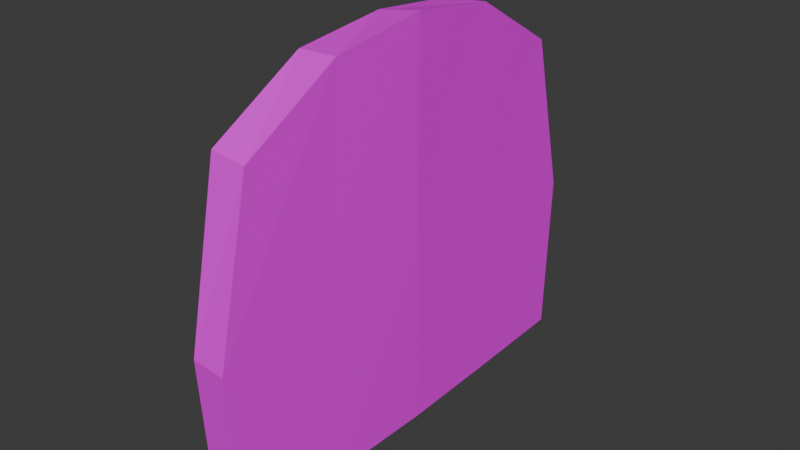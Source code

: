 # Source: bigDoor.blend  (saved by Blender 4.1.24; exported with 4.5.12 LTS)
import bpy
from mathutils import Matrix  # noqa: F401  (used for matrix-valued properties, if any)

bpy.ops.wm.read_factory_settings(use_empty=True)
scene = bpy.context.scene
scene.name = 'Scene'

# ---- collections
col_collection = bpy.data.collections.new('Collection'); scene.collection.children.link(col_collection)

# ---- images (referenced by path relative to the original .blend; pixels are not part of the script)
import os
ASSET_DIR = os.environ.get("B2B_ASSET_DIR", "")  # directory of the original .blend (textures are referenced by path, not embedded)
HERE = os.path.dirname(os.path.abspath(__file__))  # packed textures are extracted next to this script under _unpacked/

def load_image(name, relpath, width, height, colorspace="sRGB"):
    """Load a texture the original file referenced (path relative to the .blend, or extracted next to this script)."""
    p = next((c for c in (os.path.join(HERE, relpath), os.path.join(ASSET_DIR, relpath)) if relpath and os.path.exists(c)), "")
    if p:
        img = bpy.data.images.load(p, check_existing=True)
        img.name = name
    else:  # same state as the original file: an image datablock whose file is absent (Cycles renders it pink)
        img = bpy.data.images.new(name, width, height)
        img.source = "FILE"
        img.filepath = "//" + (relpath or name)
    img.colorspace_settings.name = colorspace
    return img
img_untitled = load_image('Untitled', '', 1024, 1024, 'sRGB')

# ---- materials (node trees are filled in below, after node groups)
mat_material_001 = bpy.data.materials.new('Material.001')
mat_material_001.alpha_threshold = 0.0
mat_material_001.use_transparent_shadow = False
mat_material_001.roughness = 0.5
mat_material_001.line_color = (0.0, 0.0, 0.0, 1.0)

# ---- material node trees
mat_material_001.use_nodes = True; mat_material_001.node_tree.nodes.clear()
_N = mat_material_001.node_tree.nodes; _L = mat_material_001.node_tree.links
n0 = _N.new('ShaderNodeOutputMaterial'); n0.name = 'Material Output'; n0.location = (300, 300)
n1 = _N.new('ShaderNodeBsdfPrincipled'); n1.name = 'Principled BSDF'; n1.location = (10, 300)
n1.distribution = 'GGX'
n1.subsurface_method = 'RANDOM_WALK_SKIN'
n1.inputs[3].default_value = 1.45
n1.inputs[27].default_value = (0.0, 0.0, 0.0, 1.0)
n1.inputs[28].default_value = 1.0
n2 = _N.new('ShaderNodeTexImage'); n2.name = 'Image Texture'; n2.location = (-280, 260)
n2.image = img_untitled
_L.new(n1.outputs[0], n0.inputs[0])
_L.new(n2.outputs[0], n1.inputs[0])
n0.is_active_output = True

# ---- world
world_world = bpy.data.worlds.new('World'); scene.world = world_world
world_world.use_nodes = True; world_world.node_tree.nodes.clear()
_N = world_world.node_tree.nodes; _L = world_world.node_tree.links
n0 = _N.new('ShaderNodeOutputWorld'); n0.name = 'World Output'; n0.location = (300, 300)
n1 = _N.new('ShaderNodeBackground'); n1.name = 'Background'; n1.location = (10, 300)
n1.inputs[0].default_value = (0.05088, 0.05088, 0.05088, 1.0)
_L.new(n1.outputs[0], n0.inputs[0])
n0.is_active_output = True
world_world.color = (0.05088, 0.05088, 0.05088)
world_world.use_sun_shadow = False
world_world.sun_shadow_jitter_overblur = 0.0

# ---- meshes
me_cube_001 = bpy.data.meshes.new('Cube.001')
me_cube_001.from_pydata([(1.656, 2.328e-09, 0.008599), (1.648, -0.2333, -0.07995), (1.648, 0.2359, -0.07995), (1.657, 2.328e-09, -0.478), (1.652, -0.2705, -0.4766), (1.652, 0.27, -0.4766), (1.603, 0.0, 0.0), (1.61, -1.746e-09, -0.4796), (1.603, -0.2313, -0.07701), (1.608, -0.266, -0.4798), (1.603, 0.2313, -0.07701), (1.608, 0.266, -0.4798), (1.652, -0.1166, -0.00912), (1.655, -0.1353, -0.4773), (1.609, -0.133, -0.4797), (1.603, -0.1157, -0.01195), (1.652, 0.1159, -0.008372), (1.655, 0.1327, -0.4773), (1.603, 0.1137, -0.0113), (1.609, 0.1308, -0.4797), (1.65, -0.2799, -0.2783), (1.65, 0.2811, -0.2783), (1.656, 2.936e-05, -0.2347), (1.606, -0.2763, -0.2784), (1.606, 0.2764, -0.2784), (1.607, 2.935e-05, -0.2398), (1.606, -0.1381, -0.2458), (1.653, -0.1399, -0.2432), (1.606, 0.1359, -0.2455), (1.653, 0.1382, -0.2429)], [], [(27, 20, 4, 13), (29, 21, 2, 16), (26, 25, 7, 14), (28, 24, 11, 19), (16, 18, 6, 0), (21, 5, 11, 24), (17, 3, 7, 19), (13, 4, 9, 14), (20, 23, 9, 4), (12, 0, 6, 15), (1, 12, 15, 8), (3, 13, 14, 7), (23, 26, 14, 9), (22, 27, 13, 3), (5, 17, 19, 11), (2, 10, 18, 16), (25, 28, 19, 7), (22, 29, 16, 0), (3, 17, 29, 22), (6, 18, 28, 25), (0, 12, 27, 22), (8, 15, 26, 23), (1, 8, 23, 20), (2, 21, 24, 10), (18, 10, 24, 28), (15, 6, 25, 26), (17, 5, 21, 29), (12, 1, 20, 27)])
_uv = me_cube_001.uv_layers.new(name='UVMap')
_uv.uv.foreach_set('vector', [0.3066, 0.368, 0.3263, 0.4856, 0.5111, 0.5039, 0.5124, 0.3778, 0.3075, 0.1347, 0.3288, 0.01492, 0.1438, 0.02984, 0.1013, 0.1414, 0.7196, 0.364, 0.7375, 0.248, 0.514, 0.248, 0.5139, 0.372, 0.7199, 0.1341, 0.7016, 0.01618, 0.5138, -5.326e-09, 0.5139, 0.1261, 0.05062, 0.09117, 0.005346, 0.0947, 0.01051, 0.1827, 0.06012, 0.1793, 0.5602, 0.6852, 0.5599, 0.8708, 0.6017, 0.8729, 0.6017, 0.6845, 0.516, 0.624, 0.5138, 0.7478, 0.5575, 0.7478, 0.5587, 0.6259, 0.516, 0.8739, 0.5182, 1.0, 0.5599, 0.9958, 0.5587, 0.8718, 0.04882, 0.4903, 0.007406, 0.4882, -1.176e-07, 0.5664, 0.04183, 0.5687, 0.05797, 0.2956, 0.06012, 0.1793, 0.01051, 0.1827, 0.01266, 0.2963, 0.05582, 0.4119, 0.05797, 0.2956, 0.01266, 0.2963, 0.01481, 0.4099, 0.5138, 0.7478, 0.516, 0.8739, 0.5587, 0.8718, 0.5575, 0.7478, 0.7016, 0.4799, 0.7196, 0.364, 0.5139, 0.372, 0.5138, 0.496, 0.287, 0.2505, 0.3066, 0.368, 0.5124, 0.3778, 0.5138, 0.2517, 0.5182, 0.496, 0.516, 0.624, 0.5587, 0.6259, 0.5599, 0.4998, 0.0408, 4.138e-09, -1.399e-07, 0.003668, 0.005346, 0.0947, 0.05062, 0.09117, 0.7375, 0.248, 0.7199, 0.1341, 0.5139, 0.1261, 0.514, 0.248, 0.287, 0.2505, 0.3075, 0.1347, 0.1013, 0.1414, 0.06012, 0.2493, 0.5138, 0.2517, 0.5138, 0.128, 0.3075, 0.1347, 0.287, 0.2505, 0.9611, 0.248, 0.9258, 0.142, 0.7199, 0.1341, 0.7375, 0.248, 0.06012, 0.2493, 0.1008, 0.3582, 0.3066, 0.368, 0.287, 0.2505, 0.8893, 0.4637, 0.9252, 0.3559, 0.7196, 0.364, 0.7016, 0.4799, 0.05582, 0.4119, 0.01481, 0.4099, 0.007406, 0.4882, 0.04882, 0.4903, 0.5604, 0.4996, 0.5602, 0.6852, 0.6017, 0.6845, 0.6017, 0.496, 0.9258, 0.142, 0.8893, 0.03237, 0.7016, 0.01618, 0.7199, 0.1341, 0.9252, 0.3559, 0.9611, 0.248, 0.7375, 0.248, 0.7196, 0.364, 0.5138, 0.128, 0.5138, 1.404e-08, 0.3288, 0.01492, 0.3075, 0.1347, 0.1008, 0.3582, 0.1414, 0.4672, 0.3263, 0.4856, 0.3066, 0.368])
me_cube_001.materials.append(mat_material_001)
me_cube_001.use_mirror_vertex_groups = False
me_cube_001.update()

# ---- objects
ob_cube_001 = bpy.data.objects.new('Cube.001', me_cube_001)

# ---- transforms, parenting, visibility, modifiers, constraints
ob_cube_001.location = (0.0, 0.0, 0.0)
ob_cube_001.lock_rotations_4d = False
ob_cube_001.empty_display_type = 'ARROWS'
ob_cube_001.lineart.crease_threshold = 0.0

# ---- collection membership
col_collection.objects.link(ob_cube_001)

# ---- scene / render settings (as saved in the file)
scene.frame_start = 1; scene.frame_end = 250; scene.frame_set(1)
scene.render.engine = 'BLENDER_EEVEE_NEXT'
scene.cycles.sampling_pattern = 'TABULATED_SOBOL'
scene.eevee.ray_tracing_options.trace_max_roughness = 0.0
bpy.context.view_layer.update()

# ---- added for rendering (the .blend has no active camera and no usable light): camera, sun
cam_auto = bpy.data.cameras.new('AutoCamera')
cam_auto.lens = 50.0
cam_auto.sensor_width = 36.0
cam_auto.clip_end = 1000.0
ob_auto_camera = bpy.data.objects.new('AutoCamera', cam_auto)
scene.collection.objects.link(ob_auto_camera)
ob_auto_camera.location = (2.3199, -0.827362, 0.316406)
ob_auto_camera.rotation_euler = (1.09748, -7.21219e-08, 0.694738)
scene.camera = ob_auto_camera
light_auto_sun = bpy.data.lights.new('AutoSun', 'SUN')
light_auto_sun.energy = 3.0
light_auto_sun.angle = 0.0523599
ob_auto_sun = bpy.data.objects.new('AutoSun', light_auto_sun)
scene.collection.objects.link(ob_auto_sun)
ob_auto_sun.rotation_euler = (0.872665, 0.174533, 0.523599)
bpy.context.view_layer.update()
